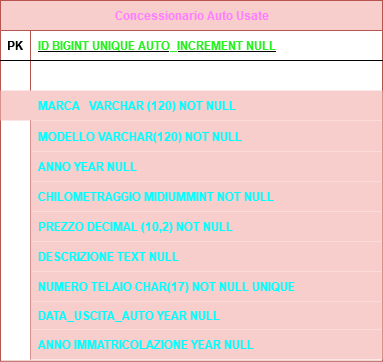

The diagram above was exported from draw.io. Its source (the exported page's mxGraphModel, read from the mxfile embedded in the PNG):
<mxGraphModel dx="1077" dy="564" grid="0" gridSize="10" guides="1" tooltips="1" connect="1" arrows="1" fold="1" page="1" pageScale="1" pageWidth="827" pageHeight="1169" math="0" shadow="0">
  <root>
    <mxCell id="0" />
    <mxCell id="1" parent="0" />
    <mxCell id="_j1oTjKuVgmzXBrVucuH-10" style="edgeStyle=orthogonalEdgeStyle;rounded=0;orthogonalLoop=1;jettySize=auto;html=1;entryX=0.5;entryY=0;entryDx=0;entryDy=0;labelBackgroundColor=none;strokeColor=#A8201A;fontColor=default;" parent="1" edge="1">
      <mxGeometry relative="1" as="geometry">
        <mxPoint x="577.9999999999998" y="310" as="sourcePoint" />
        <mxPoint x="578" y="310" as="targetPoint" />
      </mxGeometry>
    </mxCell>
    <mxCell id="5icnPZkWUteWmXfUiWF8-1" value="&lt;font color=&quot;#ff80ff&quot;&gt;Concessionario Auto Usate&lt;/font&gt;" style="shape=table;startSize=30;container=1;collapsible=1;childLayout=tableLayout;fixedRows=1;rowLines=0;fontStyle=1;align=center;resizeLast=1;html=1;fillColor=#f8cecc;strokeColor=#b85450;" vertex="1" parent="1">
      <mxGeometry x="227" y="183" width="382" height="360.7586206896553" as="geometry">
        <mxRectangle x="227" y="183" width="189" height="30" as="alternateBounds" />
      </mxGeometry>
    </mxCell>
    <mxCell id="5icnPZkWUteWmXfUiWF8-2" value="" style="shape=tableRow;horizontal=0;startSize=0;swimlaneHead=0;swimlaneBody=0;fillColor=none;collapsible=0;dropTarget=0;points=[[0,0.5],[1,0.5]];portConstraint=eastwest;top=0;left=0;right=0;bottom=1;" vertex="1" parent="5icnPZkWUteWmXfUiWF8-1">
      <mxGeometry y="30" width="382" height="30" as="geometry" />
    </mxCell>
    <mxCell id="5icnPZkWUteWmXfUiWF8-3" value="PK" style="shape=partialRectangle;connectable=0;fillColor=none;top=0;left=0;bottom=0;right=0;fontStyle=1;overflow=hidden;whiteSpace=wrap;html=1;" vertex="1" parent="5icnPZkWUteWmXfUiWF8-2">
      <mxGeometry width="30" height="30" as="geometry">
        <mxRectangle width="30" height="30" as="alternateBounds" />
      </mxGeometry>
    </mxCell>
    <mxCell id="5icnPZkWUteWmXfUiWF8-4" value="&lt;font color=&quot;#2bf024&quot;&gt;ID BIGINT UNIQUE AUTO_INCREMENT NULL&lt;/font&gt;" style="shape=partialRectangle;connectable=0;fillColor=none;top=0;left=0;bottom=0;right=0;align=left;spacingLeft=6;fontStyle=5;overflow=hidden;whiteSpace=wrap;html=1;" vertex="1" parent="5icnPZkWUteWmXfUiWF8-2">
      <mxGeometry x="30" width="352" height="30" as="geometry">
        <mxRectangle width="352" height="30" as="alternateBounds" />
      </mxGeometry>
    </mxCell>
    <mxCell id="5icnPZkWUteWmXfUiWF8-5" value="" style="shape=tableRow;horizontal=0;startSize=0;swimlaneHead=0;swimlaneBody=0;fillColor=none;collapsible=0;dropTarget=0;points=[[0,0.5],[1,0.5]];portConstraint=eastwest;top=0;left=0;right=0;bottom=0;" vertex="1" parent="5icnPZkWUteWmXfUiWF8-1">
      <mxGeometry y="60" width="382" height="30" as="geometry" />
    </mxCell>
    <mxCell id="5icnPZkWUteWmXfUiWF8-6" value="" style="shape=partialRectangle;connectable=0;fillColor=none;top=0;left=0;bottom=0;right=0;editable=1;overflow=hidden;whiteSpace=wrap;html=1;" vertex="1" parent="5icnPZkWUteWmXfUiWF8-5">
      <mxGeometry width="30" height="30" as="geometry">
        <mxRectangle width="30" height="30" as="alternateBounds" />
      </mxGeometry>
    </mxCell>
    <mxCell id="5icnPZkWUteWmXfUiWF8-7" value="" style="shape=partialRectangle;connectable=0;fillColor=none;top=0;left=0;bottom=0;right=0;align=left;spacingLeft=6;overflow=hidden;whiteSpace=wrap;html=1;" vertex="1" parent="5icnPZkWUteWmXfUiWF8-5">
      <mxGeometry x="30" width="352" height="30" as="geometry">
        <mxRectangle width="352" height="30" as="alternateBounds" />
      </mxGeometry>
    </mxCell>
    <mxCell id="5icnPZkWUteWmXfUiWF8-8" value="" style="shape=tableRow;horizontal=0;startSize=0;swimlaneHead=0;swimlaneBody=0;fillColor=#f8cecc;collapsible=0;dropTarget=0;points=[[0,0.5],[1,0.5]];portConstraint=eastwest;top=0;left=0;right=0;bottom=0;strokeColor=#b85450;" vertex="1" parent="5icnPZkWUteWmXfUiWF8-1">
      <mxGeometry y="90" width="382" height="30" as="geometry" />
    </mxCell>
    <mxCell id="5icnPZkWUteWmXfUiWF8-9" value="" style="shape=partialRectangle;connectable=0;fillColor=none;top=0;left=0;bottom=0;right=0;editable=1;overflow=hidden;whiteSpace=wrap;html=1;" vertex="1" parent="5icnPZkWUteWmXfUiWF8-8">
      <mxGeometry width="30" height="30" as="geometry">
        <mxRectangle width="30" height="30" as="alternateBounds" />
      </mxGeometry>
    </mxCell>
    <mxCell id="5icnPZkWUteWmXfUiWF8-10" value="&lt;font color=&quot;#00ffff&quot;&gt;&lt;b&gt;MARCA&amp;nbsp;&amp;nbsp; VARCHAR (120) NOT NULL&lt;/b&gt;&lt;/font&gt;" style="shape=partialRectangle;connectable=0;fillColor=none;top=0;left=0;bottom=0;right=0;align=left;spacingLeft=6;overflow=hidden;whiteSpace=wrap;html=1;" vertex="1" parent="5icnPZkWUteWmXfUiWF8-8">
      <mxGeometry x="30" width="352" height="30" as="geometry">
        <mxRectangle width="352" height="30" as="alternateBounds" />
      </mxGeometry>
    </mxCell>
    <mxCell id="5icnPZkWUteWmXfUiWF8-11" value="" style="shape=tableRow;horizontal=0;startSize=0;swimlaneHead=0;swimlaneBody=0;fillColor=none;collapsible=0;dropTarget=0;points=[[0,0.5],[1,0.5]];portConstraint=eastwest;top=0;left=0;right=0;bottom=0;" vertex="1" parent="5icnPZkWUteWmXfUiWF8-1">
      <mxGeometry y="120" width="382" height="31" as="geometry" />
    </mxCell>
    <mxCell id="5icnPZkWUteWmXfUiWF8-12" value="" style="shape=partialRectangle;connectable=0;fillColor=none;top=0;left=0;bottom=0;right=0;editable=1;overflow=hidden;whiteSpace=wrap;html=1;" vertex="1" parent="5icnPZkWUteWmXfUiWF8-11">
      <mxGeometry width="30" height="31" as="geometry">
        <mxRectangle width="30" height="31" as="alternateBounds" />
      </mxGeometry>
    </mxCell>
    <mxCell id="5icnPZkWUteWmXfUiWF8-13" value="&lt;font color=&quot;#00ffff&quot;&gt;&lt;b&gt;MODELLO VARCHAR(120) NOT NULL&lt;span style=&quot;white-space: pre;&quot;&gt;&#09;&lt;/span&gt;&lt;/b&gt;&lt;/font&gt;" style="shape=partialRectangle;connectable=0;fillColor=#f8cecc;top=0;left=0;bottom=0;right=0;align=left;spacingLeft=6;overflow=hidden;whiteSpace=wrap;html=1;strokeColor=#b85450;" vertex="1" parent="5icnPZkWUteWmXfUiWF8-11">
      <mxGeometry x="30" width="352" height="31" as="geometry">
        <mxRectangle width="352" height="31" as="alternateBounds" />
      </mxGeometry>
    </mxCell>
    <mxCell id="5icnPZkWUteWmXfUiWF8-18" value="" style="shape=tableRow;horizontal=0;startSize=0;swimlaneHead=0;swimlaneBody=0;fillColor=none;collapsible=0;dropTarget=0;points=[[0,0.5],[1,0.5]];portConstraint=eastwest;top=0;left=0;right=0;bottom=0;" vertex="1" parent="5icnPZkWUteWmXfUiWF8-1">
      <mxGeometry y="151" width="382" height="30" as="geometry" />
    </mxCell>
    <mxCell id="5icnPZkWUteWmXfUiWF8-19" value="" style="shape=partialRectangle;connectable=0;fillColor=none;top=0;left=0;bottom=0;right=0;editable=1;overflow=hidden;" vertex="1" parent="5icnPZkWUteWmXfUiWF8-18">
      <mxGeometry width="30" height="30" as="geometry">
        <mxRectangle width="30" height="30" as="alternateBounds" />
      </mxGeometry>
    </mxCell>
    <mxCell id="5icnPZkWUteWmXfUiWF8-20" value="ANNO YEAR NULL" style="shape=partialRectangle;connectable=0;fillColor=#f8cecc;top=0;left=0;bottom=0;right=0;align=left;spacingLeft=6;overflow=hidden;strokeColor=#b85450;fontStyle=1;fontColor=#00ffff;" vertex="1" parent="5icnPZkWUteWmXfUiWF8-18">
      <mxGeometry x="30" width="352" height="30" as="geometry">
        <mxRectangle width="352" height="30" as="alternateBounds" />
      </mxGeometry>
    </mxCell>
    <mxCell id="5icnPZkWUteWmXfUiWF8-30" value="" style="shape=tableRow;horizontal=0;startSize=0;swimlaneHead=0;swimlaneBody=0;fillColor=none;collapsible=0;dropTarget=0;points=[[0,0.5],[1,0.5]];portConstraint=eastwest;top=0;left=0;right=0;bottom=0;" vertex="1" parent="5icnPZkWUteWmXfUiWF8-1">
      <mxGeometry y="181" width="382" height="30" as="geometry" />
    </mxCell>
    <mxCell id="5icnPZkWUteWmXfUiWF8-31" value="" style="shape=partialRectangle;connectable=0;fillColor=none;top=0;left=0;bottom=0;right=0;editable=1;overflow=hidden;" vertex="1" parent="5icnPZkWUteWmXfUiWF8-30">
      <mxGeometry width="30" height="30" as="geometry">
        <mxRectangle width="30" height="30" as="alternateBounds" />
      </mxGeometry>
    </mxCell>
    <mxCell id="5icnPZkWUteWmXfUiWF8-32" value="CHILOMETRAGGIO MIDIUMMINT NOT NULL " style="shape=partialRectangle;connectable=0;fillColor=#f8cecc;top=0;left=0;bottom=0;right=0;align=left;spacingLeft=6;overflow=hidden;strokeColor=#b85450;fontStyle=1;fontColor=#00ffff;" vertex="1" parent="5icnPZkWUteWmXfUiWF8-30">
      <mxGeometry x="30" width="352" height="30" as="geometry">
        <mxRectangle width="352" height="30" as="alternateBounds" />
      </mxGeometry>
    </mxCell>
    <mxCell id="5icnPZkWUteWmXfUiWF8-38" value="" style="shape=tableRow;horizontal=0;startSize=0;swimlaneHead=0;swimlaneBody=0;fillColor=none;collapsible=0;dropTarget=0;points=[[0,0.5],[1,0.5]];portConstraint=eastwest;top=0;left=0;right=0;bottom=0;" vertex="1" parent="5icnPZkWUteWmXfUiWF8-1">
      <mxGeometry y="211" width="382" height="30" as="geometry" />
    </mxCell>
    <mxCell id="5icnPZkWUteWmXfUiWF8-39" value="" style="shape=partialRectangle;connectable=0;fillColor=none;top=0;left=0;bottom=0;right=0;editable=1;overflow=hidden;" vertex="1" parent="5icnPZkWUteWmXfUiWF8-38">
      <mxGeometry width="30" height="30" as="geometry">
        <mxRectangle width="30" height="30" as="alternateBounds" />
      </mxGeometry>
    </mxCell>
    <mxCell id="5icnPZkWUteWmXfUiWF8-40" value="PREZZO DECIMAL (10,2) NOT NULL" style="shape=partialRectangle;connectable=0;fillColor=#f8cecc;top=0;left=0;bottom=0;right=0;align=left;spacingLeft=6;overflow=hidden;strokeColor=#b85450;fontStyle=1;fontColor=#00ffff;" vertex="1" parent="5icnPZkWUteWmXfUiWF8-38">
      <mxGeometry x="30" width="352" height="30" as="geometry">
        <mxRectangle width="352" height="30" as="alternateBounds" />
      </mxGeometry>
    </mxCell>
    <mxCell id="5icnPZkWUteWmXfUiWF8-42" value="" style="shape=tableRow;horizontal=0;startSize=0;swimlaneHead=0;swimlaneBody=0;fillColor=none;collapsible=0;dropTarget=0;points=[[0,0.5],[1,0.5]];portConstraint=eastwest;top=0;left=0;right=0;bottom=0;" vertex="1" parent="5icnPZkWUteWmXfUiWF8-1">
      <mxGeometry y="241" width="382" height="30" as="geometry" />
    </mxCell>
    <mxCell id="5icnPZkWUteWmXfUiWF8-43" value="" style="shape=partialRectangle;connectable=0;fillColor=none;top=0;left=0;bottom=0;right=0;editable=1;overflow=hidden;" vertex="1" parent="5icnPZkWUteWmXfUiWF8-42">
      <mxGeometry width="30" height="30" as="geometry">
        <mxRectangle width="30" height="30" as="alternateBounds" />
      </mxGeometry>
    </mxCell>
    <mxCell id="5icnPZkWUteWmXfUiWF8-44" value="DESCRIZIONE TEXT NULL" style="shape=partialRectangle;connectable=0;fillColor=#f8cecc;top=0;left=0;bottom=0;right=0;align=left;spacingLeft=6;overflow=hidden;strokeColor=#b85450;fontStyle=1;fontColor=#00ffff;" vertex="1" parent="5icnPZkWUteWmXfUiWF8-42">
      <mxGeometry x="30" width="352" height="30" as="geometry">
        <mxRectangle width="352" height="30" as="alternateBounds" />
      </mxGeometry>
    </mxCell>
    <mxCell id="5icnPZkWUteWmXfUiWF8-46" value="" style="shape=tableRow;horizontal=0;startSize=0;swimlaneHead=0;swimlaneBody=0;fillColor=none;collapsible=0;dropTarget=0;points=[[0,0.5],[1,0.5]];portConstraint=eastwest;top=0;left=0;right=0;bottom=0;" vertex="1" parent="5icnPZkWUteWmXfUiWF8-1">
      <mxGeometry y="271" width="382" height="30" as="geometry" />
    </mxCell>
    <mxCell id="5icnPZkWUteWmXfUiWF8-47" value="" style="shape=partialRectangle;connectable=0;fillColor=none;top=0;left=0;bottom=0;right=0;editable=1;overflow=hidden;" vertex="1" parent="5icnPZkWUteWmXfUiWF8-46">
      <mxGeometry width="30" height="30" as="geometry">
        <mxRectangle width="30" height="30" as="alternateBounds" />
      </mxGeometry>
    </mxCell>
    <mxCell id="5icnPZkWUteWmXfUiWF8-48" value="NUMERO TELAIO CHAR(17) NOT NULL UNIQUE" style="shape=partialRectangle;connectable=0;fillColor=#f8cecc;top=0;left=0;bottom=0;right=0;align=left;spacingLeft=6;overflow=hidden;strokeColor=#b85450;fontStyle=1;fontColor=#00ffff;" vertex="1" parent="5icnPZkWUteWmXfUiWF8-46">
      <mxGeometry x="30" width="352" height="30" as="geometry">
        <mxRectangle width="352" height="30" as="alternateBounds" />
      </mxGeometry>
    </mxCell>
    <mxCell id="5icnPZkWUteWmXfUiWF8-50" value="" style="shape=tableRow;horizontal=0;startSize=0;swimlaneHead=0;swimlaneBody=0;fillColor=none;collapsible=0;dropTarget=0;points=[[0,0.5],[1,0.5]];portConstraint=eastwest;top=0;left=0;right=0;bottom=0;" vertex="1" parent="5icnPZkWUteWmXfUiWF8-1">
      <mxGeometry y="301" width="382" height="28" as="geometry" />
    </mxCell>
    <mxCell id="5icnPZkWUteWmXfUiWF8-51" value="" style="shape=partialRectangle;connectable=0;fillColor=none;top=0;left=0;bottom=0;right=0;editable=1;overflow=hidden;" vertex="1" parent="5icnPZkWUteWmXfUiWF8-50">
      <mxGeometry width="30" height="28" as="geometry">
        <mxRectangle width="30" height="28" as="alternateBounds" />
      </mxGeometry>
    </mxCell>
    <mxCell id="5icnPZkWUteWmXfUiWF8-52" value="DATA_USCITA_AUTO YEAR NULL" style="shape=partialRectangle;connectable=0;fillColor=#f8cecc;top=0;left=0;bottom=0;right=0;align=left;spacingLeft=6;overflow=hidden;strokeColor=#b85450;fontStyle=1;fontColor=#00ffff;" vertex="1" parent="5icnPZkWUteWmXfUiWF8-50">
      <mxGeometry x="30" width="352" height="28" as="geometry">
        <mxRectangle width="352" height="28" as="alternateBounds" />
      </mxGeometry>
    </mxCell>
    <mxCell id="5icnPZkWUteWmXfUiWF8-54" value="" style="shape=tableRow;horizontal=0;startSize=0;swimlaneHead=0;swimlaneBody=0;fillColor=none;collapsible=0;dropTarget=0;points=[[0,0.5],[1,0.5]];portConstraint=eastwest;top=0;left=0;right=0;bottom=0;" vertex="1" parent="5icnPZkWUteWmXfUiWF8-1">
      <mxGeometry y="329" width="382" height="30" as="geometry" />
    </mxCell>
    <mxCell id="5icnPZkWUteWmXfUiWF8-55" value="" style="shape=partialRectangle;connectable=0;fillColor=none;top=0;left=0;bottom=0;right=0;editable=1;overflow=hidden;" vertex="1" parent="5icnPZkWUteWmXfUiWF8-54">
      <mxGeometry width="30" height="30" as="geometry">
        <mxRectangle width="30" height="30" as="alternateBounds" />
      </mxGeometry>
    </mxCell>
    <mxCell id="5icnPZkWUteWmXfUiWF8-56" value="ANNO IMMATRICOLAZIONE YEAR NULL" style="shape=partialRectangle;connectable=0;fillColor=#f8cecc;top=0;left=0;bottom=0;right=0;align=left;spacingLeft=6;overflow=hidden;strokeColor=#b85450;fontStyle=1;fontColor=#00ffff;" vertex="1" parent="5icnPZkWUteWmXfUiWF8-54">
      <mxGeometry x="30" width="352" height="30" as="geometry">
        <mxRectangle width="352" height="30" as="alternateBounds" />
      </mxGeometry>
    </mxCell>
  </root>
</mxGraphModel>